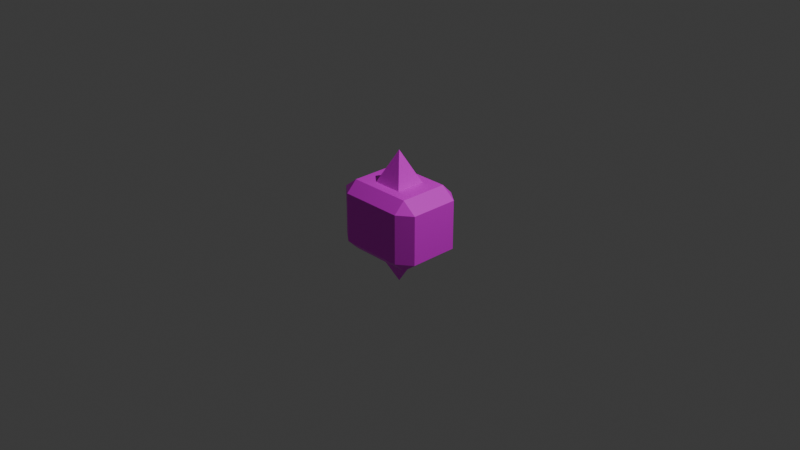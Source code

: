 # Source: Enemy02.blend  (saved by Blender 4.1.24; exported with 4.5.12 LTS)
import bpy
from mathutils import Matrix  # noqa: F401  (used for matrix-valued properties, if any)

bpy.ops.wm.read_factory_settings(use_empty=True)
scene = bpy.context.scene
scene.name = 'Scene'

# ---- collections
col_collection = bpy.data.collections.new('Collection'); scene.collection.children.link(col_collection)

# ---- images (referenced by path relative to the original .blend; pixels are not part of the script)
import os
ASSET_DIR = os.environ.get("B2B_ASSET_DIR", "")  # directory of the original .blend (textures are referenced by path, not embedded)
HERE = os.path.dirname(os.path.abspath(__file__))  # packed textures are extracted next to this script under _unpacked/

def load_image(name, relpath, width, height, colorspace="sRGB"):
    """Load a texture the original file referenced (path relative to the .blend, or extracted next to this script)."""
    p = next((c for c in (os.path.join(HERE, relpath), os.path.join(ASSET_DIR, relpath)) if relpath and os.path.exists(c)), "")
    if p:
        img = bpy.data.images.load(p, check_existing=True)
        img.name = name
    else:  # same state as the original file: an image datablock whose file is absent (Cycles renders it pink)
        img = bpy.data.images.new(name, width, height)
        img.source = "FILE"
        img.filepath = "//" + (relpath or name)
    img.colorspace_settings.name = colorspace
    return img
img_enemy02_png = load_image('enemy02.png', 'projects/resources/enemy02/enemy02.png', 1024, 1024, 'sRGB')

# ---- materials (node trees are filled in below, after node groups)
mat_007 = bpy.data.materials.new('マテリアル.007')
mat_007.use_transparent_shadow = False

# ---- material node trees
mat_007.use_nodes = True; mat_007.node_tree.nodes.clear()
_N = mat_007.node_tree.nodes; _L = mat_007.node_tree.links
n0 = _N.new('ShaderNodeBsdfPrincipled'); n0.name = 'プリンシプルBSDF'; n0.location = (10, 300)
n1 = _N.new('ShaderNodeOutputMaterial'); n1.name = 'マテリアル出力'; n1.location = (300, 300)
n2 = _N.new('ShaderNodeTexImage'); n2.name = '画像テクスチャ'; n2.location = (-280, 280)
n2.image = img_enemy02_png
_L.new(n0.outputs[0], n1.inputs[0])
_L.new(n2.outputs[0], n0.inputs[0])
n1.is_active_output = True

# ---- world
world_world = bpy.data.worlds.new('World'); scene.world = world_world
world_world.use_nodes = True; world_world.node_tree.nodes.clear()
_N = world_world.node_tree.nodes; _L = world_world.node_tree.links
n0 = _N.new('ShaderNodeOutputWorld'); n0.name = 'World Output'; n0.location = (300, 300)
n1 = _N.new('ShaderNodeBackground'); n1.name = 'Background'; n1.location = (10, 300)
n1.inputs[0].default_value = (0.05088, 0.05088, 0.05088, 1.0)
_L.new(n1.outputs[0], n0.inputs[0])
n0.is_active_output = True
world_world.color = (0.05088, 0.05088, 0.05088)
world_world.use_sun_shadow = False
world_world.sun_shadow_jitter_overblur = 0.0

# ---- cameras
cam_camera = bpy.data.cameras.new('Camera')
cam_camera.clip_end = 100.0
cam_camera.ortho_scale = 7.314

# ---- lights
light_light = bpy.data.lights.new('Light', 'POINT')
light_light.transmission_factor = 0.0
light_light.energy = 1000.0
light_light.shadow_soft_size = 0.1
light_light.shadow_maximum_resolution = 0.006
light_light.use_absolute_resolution = True

# ---- meshes
me_001 = bpy.data.meshes.new('立方体.001')
me_001.from_pydata([(0.1696, -0.1696, -0.3482), (-1.598e-08, 0.0, -0.7138), (0.1696, 0.1696, -0.3482), (-0.1696, -0.1696, -0.3482), (-0.1696, 0.1696, -0.3482), (-0.3477, 0.2675, 0.4071), (-0.3477, 0.3867, 0.2879), (-0.5026, 0.2675, 0.2879), (-0.3477, -0.2675, 0.4071), (0.3477, 0.2675, 0.4071), (0.5026, 0.2675, 0.2879), (0.3477, 0.3867, 0.2879), (0.3477, -0.2675, 0.4071), (0.3477, -0.3867, 0.2879), (0.5026, -0.2675, 0.2879), (0.5026, -0.2675, -0.2471), (0.3477, -0.3867, -0.2471), (0.3477, -0.2675, -0.3664), (0.5026, 0.2675, -0.2472), (0.3477, 0.2675, -0.3664), (0.3477, 0.3867, -0.2472), (-0.3477, 0.3867, -0.2472), (-0.3477, 0.2675, -0.3664), (-0.5026, 0.2675, -0.2472), (-0.5026, -0.2675, -0.2471), (-0.3477, -0.2675, -0.3664), (-0.5026, -0.2675, 0.2879), (-0.3477, -0.3867, -0.2471), (-0.3477, -0.3867, 0.2879), (-0.1696, -0.1696, 0.3927), (-0.1696, 0.1696, 0.3927), (0.0, 0.0, 0.7582), (0.1696, -0.1696, 0.3927), (0.1696, 0.1696, 0.3927)], [], [(0, 1, 2), (2, 1, 4), (4, 1, 3), (3, 1, 0), (9, 6, 5), (5, 6, 7), (5, 26, 8), (9, 8, 12), (14, 9, 12), (9, 10, 11), (28, 12, 8), (12, 13, 14), (15, 10, 14), (13, 15, 14), (17, 15, 16), (18, 17, 19), (19, 20, 18), (10, 20, 11), (21, 11, 20), (21, 19, 22), (23, 6, 21), (21, 22, 23), (24, 7, 23), (25, 23, 22), (25, 27, 24), (26, 27, 28), (16, 28, 27), (16, 25, 17), (8, 26, 28), (22, 17, 25), (29, 31, 30), (32, 31, 29), (33, 31, 32), (30, 31, 33), (9, 11, 6), (5, 7, 26), (9, 5, 8), (14, 10, 9), (28, 13, 12), (15, 18, 10), (13, 16, 15), (18, 15, 17), (10, 18, 20), (21, 6, 11), (21, 20, 19), (23, 7, 6), (24, 26, 7), (25, 24, 23), (26, 24, 27), (16, 13, 28), (16, 27, 25), (22, 19, 17)])
_uv = me_001.uv_layers.new(name='UVマップ')
_uv.uv.foreach_set('vector', [0.8085, 0.006105, 0.8929, 0.0905, 0.8085, 0.1749, 0.8085, 0.1749, 0.8929, 0.0905, 0.9773, 0.1749, 0.9773, 0.1749, 0.8929, 0.0905, 0.9773, 0.006105, 0.9773, 0.006105, 0.8929, 0.0905, 0.8085, 0.006105, 0.3506, 0.7821, 0.188, 0.9462, 0.1595, 0.8999, 0.1595, 0.8999, 0.188, 0.9462, 0.1253, 0.9529, 0.1595, 0.8999, 0.01513, 0.7859, 0.06886, 0.7528, 0.3506, 0.7821, 0.06886, 0.7528, 0.26, 0.635, 0.3137, 0.6019, 0.3506, 0.7821, 0.26, 0.635, 0.3506, 0.7821, 0.4134, 0.7754, 0.3792, 0.8285, 0.04031, 0.7064, 0.26, 0.635, 0.06886, 0.7528, 0.26, 0.635, 0.2315, 0.5887, 0.2942, 0.582, 0.4608, 0.5113, 0.4043, 0.749, 0.3137, 0.6019, 0.2806, 0.5482, 0.4608, 0.5113, 0.3137, 0.6019, 0.4741, 0.429, 0.4808, 0.4918, 0.4277, 0.4576, 0.5514, 0.6584, 0.5146, 0.4782, 0.6052, 0.6253, 0.6309, 0.6836, 0.5845, 0.7121, 0.5778, 0.6494, 0.4043, 0.749, 0.5845, 0.7121, 0.4374, 0.8027, 0.7023, 0.9033, 0.4374, 0.8027, 0.5845, 0.7121, 0.7023, 0.9033, 0.6309, 0.6836, 0.7486, 0.8747, 0.1863, 0.06561, 0.006105, 0.1025, 0.1532, 0.01188, 0.1532, 0.01188, 0.2073, 0.006105, 0.1863, 0.06561, 0.2769, 0.2127, 0.0392, 0.1562, 0.1863, 0.06561, 0.3306, 0.1796, 0.1863, 0.06561, 0.24, 0.03251, 0.3306, 0.1796, 0.3364, 0.2337, 0.2769, 0.2127, 0.1298, 0.3033, 0.31, 0.2664, 0.1629, 0.357, 0.4277, 0.4576, 0.1629, 0.357, 0.31, 0.2664, 0.4277, 0.4576, 0.3563, 0.2379, 0.4741, 0.429, 0.06886, 0.7528, 0.006105, 0.7595, 0.04031, 0.7064, 0.7963, 0.5076, 0.5146, 0.4782, 0.7057, 0.3605, 0.8085, 0.1871, 0.8929, 0.2715, 0.8085, 0.3559, 0.9773, 0.1871, 0.8929, 0.2715, 0.8085, 0.1871, 0.9773, 0.3559, 0.8929, 0.2715, 0.9773, 0.1871, 0.8085, 0.3559, 0.8929, 0.2715, 0.9773, 0.3559, 0.3506, 0.7821, 0.3792, 0.8285, 0.188, 0.9462, 0.1595, 0.8999, 0.1057, 0.9329, 0.01513, 0.7859, 0.3506, 0.7821, 0.1595, 0.8999, 0.06886, 0.7528, 0.3137, 0.6019, 0.4043, 0.749, 0.3506, 0.7821, 0.04031, 0.7064, 0.2315, 0.5887, 0.26, 0.635, 0.4608, 0.5113, 0.5514, 0.6584, 0.4043, 0.749, 0.2806, 0.5482, 0.4277, 0.4576, 0.4608, 0.5113, 0.5514, 0.6584, 0.4608, 0.5113, 0.5146, 0.4782, 0.4043, 0.749, 0.5514, 0.6584, 0.5845, 0.7121, 0.7023, 0.9033, 0.5552, 0.9939, 0.4374, 0.8027, 0.7023, 0.9033, 0.5845, 0.7121, 0.6309, 0.6836, 0.1863, 0.06561, 0.0392, 0.1562, 0.006105, 0.1025, 0.2769, 0.2127, 0.1298, 0.3033, 0.0392, 0.1562, 0.3306, 0.1796, 0.2769, 0.2127, 0.1863, 0.06561, 0.1298, 0.3033, 0.2769, 0.2127, 0.31, 0.2664, 0.4277, 0.4576, 0.2806, 0.5482, 0.1629, 0.357, 0.4277, 0.4576, 0.31, 0.2664, 0.3563, 0.2379, 0.7963, 0.5076, 0.6052, 0.6253, 0.5146, 0.4782])
me_001.materials.append(mat_007)
me_001.update()
me_001.normals_split_custom_set([tuple(v) for v in zip(*[iter([0.9072, 0.0, -0.4208, 0.9072, 0.0, -0.4208, 0.9072, 0.0, -0.4208, 0.0, 0.9072, -0.4208, 0.0, 0.9072, -0.4208, 0.0, 0.9072, -0.4208, -0.9072, 0.0, -0.4208, -0.9072, 0.0, -0.4208, -0.9072, 0.0, -0.4208, 0.0, -0.9072, -0.4208, 0.0, -0.9072, -0.4208, 0.0, -0.9072, -0.4208, 0.0, 0.7071, 0.7071, 0.0, 0.7071, 0.7071, 0.0, 0.7071, 0.7071, -0.4779, 0.6211, 0.6211, -0.4779, 0.6211, 0.6211, -0.4779, 0.6211, 0.6211, -0.6098, 0.0, 0.7925, -0.6098, 0.0, 0.7925, -0.6098, 0.0, 0.7925, 0.0, 1.114e-07, 1.0, 0.0, 1.114e-07, 1.0, 0.0, 1.114e-07, 1.0, 0.6098, 3.117e-08, 0.7925, 0.6098, 3.117e-08, 0.7925, 0.6098, 3.117e-08, 0.7925, 0.4779, 0.6211, 0.6211, 0.4779, 0.6211, 0.6211, 0.4779, 0.6211, 0.6211, 0.0, -0.7071, 0.7071, 0.0, -0.7071, 0.7071, 0.0, -0.7071, 0.7071, 0.4779, -0.6211, 0.6211, 0.4779, -0.6211, 0.6211, 0.4779, -0.6211, 0.6211, 1.0, -1.069e-09, 0.0, 1.0, -1.069e-09, 0.0, 1.0, -1.069e-09, 0.0, 0.6098, -0.7925, 1.425e-07, 0.6098, -0.7925, 1.425e-07, 0.6098, -0.7925, 1.425e-07, 0.4779, -0.6211, -0.6211, 0.4779, -0.6211, -0.6211, 0.4779, -0.6211, -0.6211, 0.6098, -1.024e-07, -0.7925, 0.6098, -1.024e-07, -0.7925, 0.6098, -1.024e-07, -0.7925, 0.4779, 0.6211, -0.6211, 0.4779, 0.6211, -0.6211, 0.4779, 0.6211, -0.6211, 0.6098, 0.7925, 0.0, 0.6098, 0.7925, 0.0, 0.6098, 0.7925, 0.0, 0.0, 1.0, 0.0, 0.0, 1.0, 0.0, 0.0, 1.0, 0.0, 0.0, 0.7071, -0.7071, 0.0, 0.7071, -0.7071, 0.0, 0.7071, -0.7071, -0.6098, 0.7925, -1.425e-07, -0.6098, 0.7925, -1.425e-07, -0.6098, 0.7925, -1.425e-07, -0.4779, 0.6211, -0.6211, -0.4779, 0.6211, -0.6211, -0.4779, 0.6211, -0.6211, -1.0, 0.0, 0.0, -1.0, 0.0, 0.0, -1.0, 0.0, 0.0, -0.6098, -7.124e-08, -0.7925, -0.6098, -7.124e-08, -0.7925, -0.6098, -7.124e-08, -0.7925, -0.4779, -0.6211, -0.6211, -0.4779, -0.6211, -0.6211, -0.4779, -0.6211, -0.6211, -0.6098, -0.7925, 1.425e-07, -0.6098, -0.7925, 1.425e-07, -0.6098, -0.7925, 1.425e-07, 0.0, -1.0, 1.602e-07, 0.0, -1.0, 1.602e-07, 0.0, -1.0, 1.602e-07, 0.0, -0.7071, -0.7071, 0.0, -0.7071, -0.7071, 0.0, -0.7071, -0.7071, -0.4779, -0.6211, 0.6211, -0.4779, -0.6211, 0.6211, -0.4779, -0.6211, 0.6211, 0.0, -1.114e-07, -1.0, 0.0, -1.114e-07, -1.0, 0.0, -1.114e-07, -1.0, -0.9072, 0.0, 0.4208, -0.9072, 0.0, 0.4208, -0.9072, 0.0, 0.4208, 0.0, -0.9072, 0.4208, 0.0, -0.9072, 0.4208, 0.0, -0.9072, 0.4208, 0.9072, 0.0, 0.4208, 0.9072, 0.0, 0.4208, 0.9072, 0.0, 0.4208, 0.0, 0.9072, 0.4208, 0.0, 0.9072, 0.4208, 0.0, 0.9072, 0.4208, 0.0, 0.7071, 0.7071, 0.0, 0.7071, 0.7071, 0.0, 0.7071, 0.7071, -0.6098, 1.454e-07, 0.7925, -0.6098, 1.454e-07, 0.7925, -0.6098, 1.454e-07, 0.7925, 0.0, 1.114e-07, 1.0, 0.0, 1.114e-07, 1.0, 0.0, 1.114e-07, 1.0, 0.6098, 1.425e-07, 0.7925, 0.6098, 1.425e-07, 0.7925, 0.6098, 1.425e-07, 0.7925, 0.0, -0.7071, 0.7071, 0.0, -0.7071, 0.7071, 0.0, -0.7071, 0.7071, 1.0, 0.0, 0.0, 1.0, 0.0, 0.0, 1.0, 0.0, 0.0, 0.6098, -0.7925, 0.0, 0.6098, -0.7925, 0.0, 0.6098, -0.7925, 0.0, 0.6098, -1.496e-06, -0.7925, 0.6098, -1.496e-06, -0.7925, 0.6098, -1.496e-06, -0.7925, 0.6098, 0.7925, -1.425e-07, 0.6098, 0.7925, -1.425e-07, 0.6098, 0.7925, -1.425e-07, 0.0, 1.0, -1.602e-07, 0.0, 1.0, -1.602e-07, 0.0, 1.0, -1.602e-07, 0.0, 0.7071, -0.7071, 0.0, 0.7071, -0.7071, 0.0, 0.7071, -0.7071, -0.6098, 0.7925, 0.0, -0.6098, 0.7925, 0.0, -0.6098, 0.7925, 0.0, -1.0, -1.069e-09, 0.0, -1.0, -1.069e-09, 0.0, -1.0, -1.069e-09, 0.0, -0.6098, -1.475e-06, -0.7925, -0.6098, -1.475e-06, -0.7925, -0.6098, -1.475e-06, -0.7925, -0.6098, -0.7925, 0.0, -0.6098, -0.7925, 0.0, -0.6098, -0.7925, 0.0, 0.0, -1.0, 0.0, 0.0, -1.0, 0.0, 0.0, -1.0, 0.0, 0.0, -0.7071, -0.7071, 0.0, -0.7071, -0.7071, 0.0, -0.7071, -0.7071, 0.0, -1.114e-07, -1.0, 0.0, -1.114e-07, -1.0, 0.0, -1.114e-07, -1.0])] * 3)])

# ---- objects
ob_light = bpy.data.objects.new('Light', light_light)
ob_camera = bpy.data.objects.new('Camera', cam_camera)
ob_001 = bpy.data.objects.new('立方体.001', me_001)

# ---- transforms, parenting, visibility, modifiers, constraints
ob_light.location = (4.076, 1.005, 5.904)
ob_light.rotation_euler = (0.6503, 0.05522, 1.866)
ob_light.lock_rotations_4d = False
ob_light.empty_display_type = 'ARROWS'
ob_light.color = (0.0, 0.0, 0.0, 0.0)
ob_light.lineart.crease_threshold = 0.0
ob_camera.location = (7.359, -6.926, 4.958)
ob_camera.rotation_euler = (1.109, 0.0, 0.8149)
ob_camera.lock_rotations_4d = False
ob_camera.empty_display_type = 'ARROWS'
ob_camera.color = (0.0, 0.0, 0.0, 0.0)
ob_camera.display_type = 'WIRE'
ob_camera.lineart.crease_threshold = 0.0
ob_001.location = (0.0, 0.0, 0.0)

# ---- collection membership
col_collection.objects.link(ob_light)
col_collection.objects.link(ob_camera)
col_collection.objects.link(ob_001)

# ---- scene / render settings (as saved in the file)
scene.camera = ob_camera
scene.frame_start = 1; scene.frame_end = 250; scene.frame_set(1)
scene.render.engine = 'BLENDER_EEVEE_NEXT'
scene.cycles.sampling_pattern = 'TABULATED_SOBOL'
scene.eevee.ray_tracing_options.trace_max_roughness = 0.0
bpy.context.view_layer.update()

